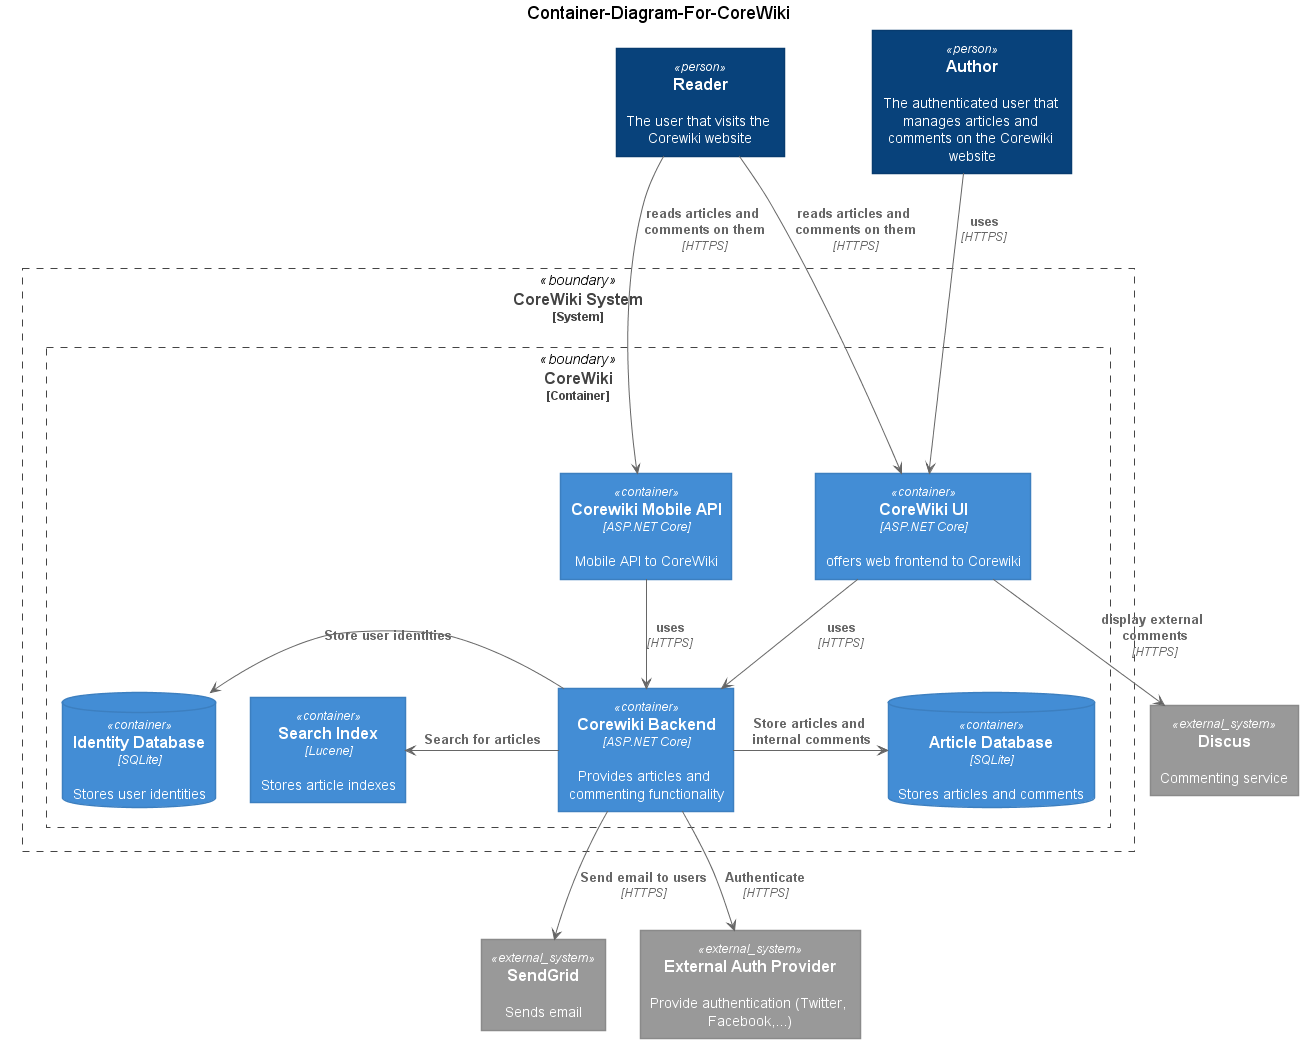

The diagram above was rendered by PlantUML. Its source (embedded in the PNG):
@startuml





skinparam defaultTextAlignment center

skinparam wrapWidth 200
skinparam maxMessageSize 150

skinparam rectangle {
    StereotypeFontSize 12
    shadowing false
}

skinparam database {
    StereotypeFontSize 12
    shadowing false
}

skinparam Arrow {
    Color #666666
    FontColor #666666
    FontSize 12
}

skinparam rectangle<<boundary>> {
    Shadowing false
    StereotypeFontSize 0
    FontColor #444444
    BorderColor #444444
    BorderStyle dashed
}






















skinparam rectangle<<person>> {
    StereotypeFontColor #FFFFFF
    FontColor #FFFFFF
    BackgroundColor #08427B
    BorderColor #073B6F
}

skinparam rectangle<<external_person>> {
    StereotypeFontColor #FFFFFF
    FontColor #FFFFFF
    BackgroundColor #686868
    BorderColor #8A8A8A
}

skinparam rectangle<<system>> {
    StereotypeFontColor #FFFFFF
    FontColor #FFFFFF
    BackgroundColor #1168BD
    BorderColor #3C7FC0
}

skinparam rectangle<<external_system>> {
    StereotypeFontColor #FFFFFF
    FontColor #FFFFFF
    BackgroundColor #999999
    BorderColor #8A8A8A
}

skinparam database<<system>> {
    StereotypeFontColor #FFFFFF
    FontColor #FFFFFF
    BackgroundColor #1168BD
    BorderColor #3C7FC0
}

skinparam database<<external_system>> {
    StereotypeFontColor #FFFFFF
    FontColor #FFFFFF
    BackgroundColor #999999
    BorderColor #8A8A8A
}
















skinparam rectangle<<container>> {
    StereotypeFontColor #FFFFFF
    FontColor #FFFFFF
    BackgroundColor #438DD5
    BorderColor #3C7FC0
}

skinparam database<<container>> {
    StereotypeFontColor #FFFFFF
    FontColor #FFFFFF
    BackgroundColor #438DD5
    BorderColor #3C7FC0
}








top to bottom direction

title Container-Diagram-For-CoreWiki

rectangle "==Author\n\n The authenticated user that manages articles and comments on the Corewiki website" <<person>> as author
rectangle "==Reader\n\n The user that visits the Corewiki website" <<person>> as reader
rectangle "==Discus\n\n Commenting service" <<external_system>> as disqus
rectangle "==SendGrid\n\n Sends email" <<external_system>> as sendgrid
rectangle "==External Auth Provider\n\n Provide authentication (Twitter, Facebook,...)" <<external_system>> as external_auth_provider

rectangle "==CoreWiki System\n<size:12>[System]</size>" <<boundary>> as S1{
	rectangle "==CoreWiki\n<size:12>[Container]</size>" <<boundary>> as C1{
		rectangle "==CoreWiki UI\n//<size:12>[ASP.NET Core]</size>//\n\n offers web frontend to Corewiki" <<container>> as CoreWikiUI
		rectangle "==Corewiki Mobile API\n//<size:12>[ASP.NET Core]</size>//\n\n Mobile API to CoreWiki" <<container>> as CoreWikiMobile
		rectangle "==Corewiki Backend\n//<size:12>[ASP.NET Core]</size>//\n\n Provides articles and commenting functionality" <<container>> as CoreWikiBackend
		database "==Article Database\n//<size:12>[SQLite]</size>//\n\n Stores articles and comments" <<container>> as ArticleDb
		rectangle "==Search Index\n//<size:12>[Lucene]</size>//\n\n Stores article indexes" <<container>> as SearchIndex
		database "==Identity Database\n//<size:12>[SQLite]</size>//\n\n Stores user identities" <<container>> as IdentityDb
	}
}

reader --> CoreWikiUI : "===reads articles and comments on them\n//<size:12>[HTTPS]</size>//"
reader --> CoreWikiMobile : "===reads articles and comments on them\n//<size:12>[HTTPS]</size>//"
author --> CoreWikiUI : "===uses\n//<size:12>[HTTPS]</size>//"
CoreWikiUI --> CoreWikiBackend : "===uses\n//<size:12>[HTTPS]</size>//"
CoreWikiMobile --> CoreWikiBackend : "===uses\n//<size:12>[HTTPS]</size>//"

CoreWikiUI --> disqus : "===display external comments\n//<size:12>[HTTPS]</size>//"
CoreWikiBackend --> sendgrid : "===Send email to users\n//<size:12>[HTTPS]</size>//"
CoreWikiBackend --> external_auth_provider : "===Authenticate\n//<size:12>[HTTPS]</size>//"
CoreWikiBackend -RIGHT-> ArticleDb : "===Store articles and internal comments"
CoreWikiBackend -LEFT-> SearchIndex : "===Search for articles"
CoreWikiBackend -LEFT-> IdentityDb : "===Store user identities"

@enduml